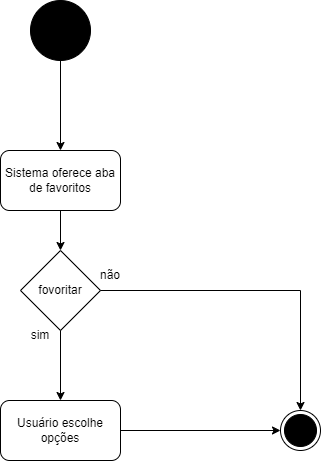

The diagram above was exported from draw.io. Its source (the exported page's mxGraphModel, read from the mxfile embedded in the PNG):
<mxGraphModel dx="880" dy="484" grid="1" gridSize="10" guides="1" tooltips="1" connect="1" arrows="1" fold="1" page="1" pageScale="1" pageWidth="827" pageHeight="1169" math="0" shadow="0">
  <root>
    <mxCell id="0" />
    <mxCell id="1" parent="0" />
    <mxCell id="0x5K2b9oNaxD-z_jpPsE-1" value="" style="ellipse;whiteSpace=wrap;html=1;aspect=fixed;fillColor=#000000;" parent="1" vertex="1">
      <mxGeometry x="90" y="10" width="60" height="60" as="geometry" />
    </mxCell>
    <mxCell id="0x5K2b9oNaxD-z_jpPsE-3" value="" style="endArrow=classic;html=1;rounded=0;exitX=0.5;exitY=1;exitDx=0;exitDy=0;entryX=0.5;entryY=0;entryDx=0;entryDy=0;" parent="1" source="0x5K2b9oNaxD-z_jpPsE-1" target="0x5K2b9oNaxD-z_jpPsE-5" edge="1">
      <mxGeometry width="50" height="50" relative="1" as="geometry">
        <mxPoint x="120" y="70" as="sourcePoint" />
        <mxPoint x="140" y="140" as="targetPoint" />
      </mxGeometry>
    </mxCell>
    <mxCell id="0x5K2b9oNaxD-z_jpPsE-5" value="Sistema oferece aba de favoritos" style="rounded=1;whiteSpace=wrap;html=1;" parent="1" vertex="1">
      <mxGeometry x="60" y="160" width="120" height="60" as="geometry" />
    </mxCell>
    <mxCell id="0x5K2b9oNaxD-z_jpPsE-6" value="" style="endArrow=classic;html=1;rounded=0;exitX=0.5;exitY=1;exitDx=0;exitDy=0;entryX=0.5;entryY=0;entryDx=0;entryDy=0;" parent="1" source="0x5K2b9oNaxD-z_jpPsE-5" target="0x5K2b9oNaxD-z_jpPsE-8" edge="1">
      <mxGeometry width="50" height="50" relative="1" as="geometry">
        <mxPoint x="280" y="230" as="sourcePoint" />
        <mxPoint x="120" y="280" as="targetPoint" />
      </mxGeometry>
    </mxCell>
    <mxCell id="0x5K2b9oNaxD-z_jpPsE-8" value="&lt;font style=&quot;vertical-align: inherit;&quot;&gt;&lt;font style=&quot;vertical-align: inherit;&quot;&gt;fovoritar&lt;/font&gt;&lt;/font&gt;" style="rhombus;whiteSpace=wrap;html=1;" parent="1" vertex="1">
      <mxGeometry x="80" y="260" width="80" height="80" as="geometry" />
    </mxCell>
    <mxCell id="0x5K2b9oNaxD-z_jpPsE-11" value="" style="endArrow=classic;html=1;rounded=0;exitX=0.5;exitY=1;exitDx=0;exitDy=0;entryX=0.5;entryY=0;entryDx=0;entryDy=0;" parent="1" source="0x5K2b9oNaxD-z_jpPsE-8" target="0x5K2b9oNaxD-z_jpPsE-13" edge="1">
      <mxGeometry width="50" height="50" relative="1" as="geometry">
        <mxPoint x="120" y="340" as="sourcePoint" />
        <mxPoint x="120" y="390" as="targetPoint" />
      </mxGeometry>
    </mxCell>
    <mxCell id="0x5K2b9oNaxD-z_jpPsE-13" value="Usuário escolhe opções" style="rounded=1;whiteSpace=wrap;html=1;" parent="1" vertex="1">
      <mxGeometry x="60" y="410" width="120" height="60" as="geometry" />
    </mxCell>
    <mxCell id="0x5K2b9oNaxD-z_jpPsE-14" value="" style="endArrow=classic;html=1;rounded=0;exitX=1;exitY=0.5;exitDx=0;exitDy=0;entryX=0;entryY=0.5;entryDx=0;entryDy=0;" parent="1" source="0x5K2b9oNaxD-z_jpPsE-13" target="0x5K2b9oNaxD-z_jpPsE-19" edge="1">
      <mxGeometry width="50" height="50" relative="1" as="geometry">
        <mxPoint x="340" y="420" as="sourcePoint" />
        <mxPoint x="300" y="440" as="targetPoint" />
      </mxGeometry>
    </mxCell>
    <mxCell id="0x5K2b9oNaxD-z_jpPsE-17" value="não" style="text;html=1;strokeColor=none;fillColor=none;align=center;verticalAlign=middle;whiteSpace=wrap;rounded=0;" parent="1" vertex="1">
      <mxGeometry x="140" y="270" width="60" height="30" as="geometry" />
    </mxCell>
    <mxCell id="0x5K2b9oNaxD-z_jpPsE-18" value="sim" style="text;html=1;strokeColor=none;fillColor=none;align=center;verticalAlign=middle;whiteSpace=wrap;rounded=0;" parent="1" vertex="1">
      <mxGeometry x="70" y="330" width="60" height="30" as="geometry" />
    </mxCell>
    <mxCell id="0x5K2b9oNaxD-z_jpPsE-19" value="" style="ellipse;html=1;shape=endState;fillColor=#000000;strokeColor=#000000;" parent="1" vertex="1">
      <mxGeometry x="340" y="420" width="40" height="40" as="geometry" />
    </mxCell>
    <mxCell id="0x5K2b9oNaxD-z_jpPsE-20" value="" style="endArrow=classic;html=1;rounded=0;exitX=1;exitY=0.5;exitDx=0;exitDy=0;entryX=0.5;entryY=0;entryDx=0;entryDy=0;" parent="1" source="0x5K2b9oNaxD-z_jpPsE-8" target="0x5K2b9oNaxD-z_jpPsE-19" edge="1">
      <mxGeometry width="50" height="50" relative="1" as="geometry">
        <mxPoint x="160" y="300" as="sourcePoint" />
        <mxPoint x="360" y="420" as="targetPoint" />
        <Array as="points">
          <mxPoint x="360" y="300" />
        </Array>
      </mxGeometry>
    </mxCell>
  </root>
</mxGraphModel>